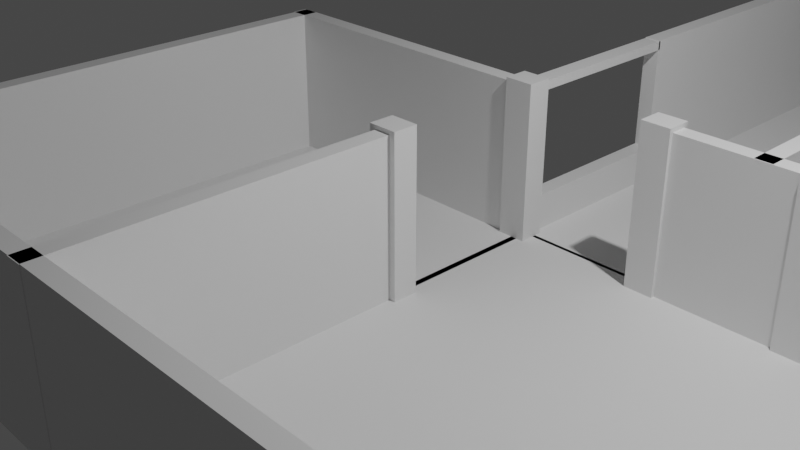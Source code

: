 # Source: USSR_apartment.blend  (saved by Blender 3.3.6; exported with 4.5.12 LTS)
import bpy
from mathutils import Matrix  # noqa: F401  (used for matrix-valued properties, if any)

bpy.ops.wm.read_factory_settings(use_empty=True)
scene = bpy.context.scene
scene.name = 'Scene'

# ---- collections
col_collection = bpy.data.collections.new('Collection'); scene.collection.children.link(col_collection)

# ---- materials (node trees are filled in below, after node groups)
mat_material = bpy.data.materials.new('Material')
mat_material.alpha_threshold = 0.0
mat_material.use_transparent_shadow = False
mat_material.roughness = 0.5
mat_material.line_color = (0.0, 0.0, 0.0, 1.0)
mat_material_001 = bpy.data.materials.new('Material.001')
mat_material_001.alpha_threshold = 0.0
mat_material_001.use_transparent_shadow = False
mat_material_001.roughness = 0.5
mat_material_001.line_color = (0.0, 0.0, 0.0, 1.0)
mat_material_002 = bpy.data.materials.new('Material.002')
mat_material_002.alpha_threshold = 0.0
mat_material_002.use_transparent_shadow = False
mat_material_002.roughness = 0.5
mat_material_002.line_color = (0.0, 0.0, 0.0, 1.0)
mat_material_003 = bpy.data.materials.new('Material.003')
mat_material_003.alpha_threshold = 0.0
mat_material_003.use_transparent_shadow = False
mat_material_003.roughness = 0.5
mat_material_003.line_color = (0.0, 0.0, 0.0, 1.0)
mat_material_004 = bpy.data.materials.new('Material.004')
mat_material_004.alpha_threshold = 0.0
mat_material_004.use_transparent_shadow = False
mat_material_004.roughness = 0.5
mat_material_004.line_color = (0.0, 0.0, 0.0, 1.0)
mat_material_005 = bpy.data.materials.new('Material.005')
mat_material_005.alpha_threshold = 0.0
mat_material_005.use_transparent_shadow = False
mat_material_005.roughness = 0.5
mat_material_005.line_color = (0.0, 0.0, 0.0, 1.0)
mat_material_006 = bpy.data.materials.new('Material.006')
mat_material_006.alpha_threshold = 0.0
mat_material_006.use_transparent_shadow = False
mat_material_006.roughness = 0.5
mat_material_006.line_color = (0.0, 0.0, 0.0, 1.0)
mat_material_007 = bpy.data.materials.new('Material.007')
mat_material_007.alpha_threshold = 0.0
mat_material_007.use_transparent_shadow = False
mat_material_007.roughness = 0.5
mat_material_007.line_color = (0.0, 0.0, 0.0, 1.0)
mat_material_008 = bpy.data.materials.new('Material.008')
mat_material_008.alpha_threshold = 0.0
mat_material_008.use_transparent_shadow = False
mat_material_008.roughness = 0.5
mat_material_008.line_color = (0.0, 0.0, 0.0, 1.0)
mat_material_009 = bpy.data.materials.new('Material.009')
mat_material_009.alpha_threshold = 0.0
mat_material_009.use_transparent_shadow = False
mat_material_009.roughness = 0.5
mat_material_009.line_color = (0.0, 0.0, 0.0, 1.0)
mat_material_010 = bpy.data.materials.new('Material.010')
mat_material_010.alpha_threshold = 0.0
mat_material_010.use_transparent_shadow = False
mat_material_010.roughness = 0.5
mat_material_010.line_color = (0.0, 0.0, 0.0, 1.0)
mat_material_011 = bpy.data.materials.new('Material.011')
mat_material_011.alpha_threshold = 0.0
mat_material_011.use_transparent_shadow = False
mat_material_011.roughness = 0.5
mat_material_011.line_color = (0.0, 0.0, 0.0, 1.0)
mat_material_012 = bpy.data.materials.new('Material.012')
mat_material_012.alpha_threshold = 0.0
mat_material_012.use_transparent_shadow = False
mat_material_012.roughness = 0.5
mat_material_012.line_color = (0.0, 0.0, 0.0, 1.0)
mat_material_013 = bpy.data.materials.new('Material.013')
mat_material_013.alpha_threshold = 0.0
mat_material_013.use_transparent_shadow = False
mat_material_013.roughness = 0.5
mat_material_013.line_color = (0.0, 0.0, 0.0, 1.0)
mat_material_014 = bpy.data.materials.new('Material.014')
mat_material_014.alpha_threshold = 0.0
mat_material_014.use_transparent_shadow = False
mat_material_014.roughness = 0.5
mat_material_014.line_color = (0.0, 0.0, 0.0, 1.0)
mat_material_015 = bpy.data.materials.new('Material.015')
mat_material_015.alpha_threshold = 0.0
mat_material_015.use_transparent_shadow = False
mat_material_015.roughness = 0.5
mat_material_015.line_color = (0.0, 0.0, 0.0, 1.0)
mat_material_016 = bpy.data.materials.new('Material.016')
mat_material_016.alpha_threshold = 0.0
mat_material_016.use_transparent_shadow = False
mat_material_016.roughness = 0.5
mat_material_016.line_color = (0.0, 0.0, 0.0, 1.0)
mat_material_017 = bpy.data.materials.new('Material.017')
mat_material_017.alpha_threshold = 0.0
mat_material_017.use_transparent_shadow = False
mat_material_017.roughness = 0.5
mat_material_017.line_color = (0.0, 0.0, 0.0, 1.0)
mat_material_018 = bpy.data.materials.new('Material.018')
mat_material_018.alpha_threshold = 0.0
mat_material_018.use_transparent_shadow = False
mat_material_018.roughness = 0.5
mat_material_018.line_color = (0.0, 0.0, 0.0, 1.0)
mat_material_020 = bpy.data.materials.new('Material.020')
mat_material_020.alpha_threshold = 0.0
mat_material_020.use_transparent_shadow = False
mat_material_020.roughness = 0.5
mat_material_020.line_color = (0.0, 0.0, 0.0, 1.0)
mat_material_021 = bpy.data.materials.new('Material.021')
mat_material_021.alpha_threshold = 0.0
mat_material_021.use_transparent_shadow = False
mat_material_021.roughness = 0.5
mat_material_021.line_color = (0.0, 0.0, 0.0, 1.0)
mat_material_022 = bpy.data.materials.new('Material.022')
mat_material_022.alpha_threshold = 0.0
mat_material_022.use_transparent_shadow = False
mat_material_022.roughness = 0.5
mat_material_022.line_color = (0.0, 0.0, 0.0, 1.0)
mat_material_023 = bpy.data.materials.new('Material.023')
mat_material_023.alpha_threshold = 0.0
mat_material_023.use_transparent_shadow = False
mat_material_023.roughness = 0.5
mat_material_023.line_color = (0.0, 0.0, 0.0, 1.0)
mat_material_024 = bpy.data.materials.new('Material.024')
mat_material_024.alpha_threshold = 0.0
mat_material_024.use_transparent_shadow = False
mat_material_024.roughness = 0.5
mat_material_024.line_color = (0.0, 0.0, 0.0, 1.0)
mat_material_025 = bpy.data.materials.new('Material.025')
mat_material_025.alpha_threshold = 0.0
mat_material_025.use_transparent_shadow = False
mat_material_025.roughness = 0.5
mat_material_025.line_color = (0.0, 0.0, 0.0, 1.0)
mat_material_026 = bpy.data.materials.new('Material.026')
mat_material_026.alpha_threshold = 0.0
mat_material_026.use_transparent_shadow = False
mat_material_026.roughness = 0.5
mat_material_026.line_color = (0.0, 0.0, 0.0, 1.0)

# ---- material node trees
mat_material.use_nodes = True; mat_material.node_tree.nodes.clear()
_N = mat_material.node_tree.nodes; _L = mat_material.node_tree.links
n0 = _N.new('ShaderNodeOutputMaterial'); n0.name = 'Material Output'; n0.location = (300, 300)
n1 = _N.new('ShaderNodeBsdfPrincipled'); n1.name = 'Principled BSDF'; n1.location = (10, 300)
n1.distribution = 'GGX'
n1.subsurface_method = 'RANDOM_WALK_SKIN'
n1.inputs[3].default_value = 1.45
n1.inputs[27].default_value = (0.0, 0.0, 0.0, 1.0)
n1.inputs[28].default_value = 1.0
_L.new(n1.outputs[0], n0.inputs[0])
n0.is_active_output = True
mat_material_001.use_nodes = True; mat_material_001.node_tree.nodes.clear()
_N = mat_material_001.node_tree.nodes; _L = mat_material_001.node_tree.links
n0 = _N.new('ShaderNodeOutputMaterial'); n0.name = 'Material Output'; n0.location = (300, 300)
n1 = _N.new('ShaderNodeBsdfPrincipled'); n1.name = 'Principled BSDF'; n1.location = (10, 300)
n1.distribution = 'GGX'
n1.subsurface_method = 'RANDOM_WALK_SKIN'
n1.inputs[3].default_value = 1.45
n1.inputs[27].default_value = (0.0, 0.0, 0.0, 1.0)
n1.inputs[28].default_value = 1.0
_L.new(n1.outputs[0], n0.inputs[0])
n0.is_active_output = True
mat_material_002.use_nodes = True; mat_material_002.node_tree.nodes.clear()
_N = mat_material_002.node_tree.nodes; _L = mat_material_002.node_tree.links
n0 = _N.new('ShaderNodeOutputMaterial'); n0.name = 'Material Output'; n0.location = (300, 300)
n1 = _N.new('ShaderNodeBsdfPrincipled'); n1.name = 'Principled BSDF'; n1.location = (10, 300)
n1.distribution = 'GGX'
n1.subsurface_method = 'RANDOM_WALK_SKIN'
n1.inputs[3].default_value = 1.45
n1.inputs[27].default_value = (0.0, 0.0, 0.0, 1.0)
n1.inputs[28].default_value = 1.0
_L.new(n1.outputs[0], n0.inputs[0])
n0.is_active_output = True
mat_material_003.use_nodes = True; mat_material_003.node_tree.nodes.clear()
_N = mat_material_003.node_tree.nodes; _L = mat_material_003.node_tree.links
n0 = _N.new('ShaderNodeOutputMaterial'); n0.name = 'Material Output'; n0.location = (300, 300)
n1 = _N.new('ShaderNodeBsdfPrincipled'); n1.name = 'Principled BSDF'; n1.location = (10, 300)
n1.distribution = 'GGX'
n1.subsurface_method = 'RANDOM_WALK_SKIN'
n1.inputs[3].default_value = 1.45
n1.inputs[27].default_value = (0.0, 0.0, 0.0, 1.0)
n1.inputs[28].default_value = 1.0
_L.new(n1.outputs[0], n0.inputs[0])
n0.is_active_output = True
mat_material_004.use_nodes = True; mat_material_004.node_tree.nodes.clear()
_N = mat_material_004.node_tree.nodes; _L = mat_material_004.node_tree.links
n0 = _N.new('ShaderNodeOutputMaterial'); n0.name = 'Material Output'; n0.location = (300, 300)
n1 = _N.new('ShaderNodeBsdfPrincipled'); n1.name = 'Principled BSDF'; n1.location = (10, 300)
n1.distribution = 'GGX'
n1.subsurface_method = 'RANDOM_WALK_SKIN'
n1.inputs[3].default_value = 1.45
n1.inputs[27].default_value = (0.0, 0.0, 0.0, 1.0)
n1.inputs[28].default_value = 1.0
_L.new(n1.outputs[0], n0.inputs[0])
n0.is_active_output = True
mat_material_005.use_nodes = True; mat_material_005.node_tree.nodes.clear()
_N = mat_material_005.node_tree.nodes; _L = mat_material_005.node_tree.links
n0 = _N.new('ShaderNodeOutputMaterial'); n0.name = 'Material Output'; n0.location = (300, 300)
n1 = _N.new('ShaderNodeBsdfPrincipled'); n1.name = 'Principled BSDF'; n1.location = (10, 300)
n1.distribution = 'GGX'
n1.subsurface_method = 'RANDOM_WALK_SKIN'
n1.inputs[3].default_value = 1.45
n1.inputs[27].default_value = (0.0, 0.0, 0.0, 1.0)
n1.inputs[28].default_value = 1.0
_L.new(n1.outputs[0], n0.inputs[0])
n0.is_active_output = True
mat_material_006.use_nodes = True; mat_material_006.node_tree.nodes.clear()
_N = mat_material_006.node_tree.nodes; _L = mat_material_006.node_tree.links
n0 = _N.new('ShaderNodeOutputMaterial'); n0.name = 'Material Output'; n0.location = (300, 300)
n1 = _N.new('ShaderNodeBsdfPrincipled'); n1.name = 'Principled BSDF'; n1.location = (10, 300)
n1.distribution = 'GGX'
n1.subsurface_method = 'RANDOM_WALK_SKIN'
n1.inputs[3].default_value = 1.45
n1.inputs[27].default_value = (0.0, 0.0, 0.0, 1.0)
n1.inputs[28].default_value = 1.0
_L.new(n1.outputs[0], n0.inputs[0])
n0.is_active_output = True
mat_material_007.use_nodes = True; mat_material_007.node_tree.nodes.clear()
_N = mat_material_007.node_tree.nodes; _L = mat_material_007.node_tree.links
n0 = _N.new('ShaderNodeOutputMaterial'); n0.name = 'Material Output'; n0.location = (300, 300)
n1 = _N.new('ShaderNodeBsdfPrincipled'); n1.name = 'Principled BSDF'; n1.location = (10, 300)
n1.distribution = 'GGX'
n1.subsurface_method = 'RANDOM_WALK_SKIN'
n1.inputs[3].default_value = 1.45
n1.inputs[27].default_value = (0.0, 0.0, 0.0, 1.0)
n1.inputs[28].default_value = 1.0
_L.new(n1.outputs[0], n0.inputs[0])
n0.is_active_output = True
mat_material_008.use_nodes = True; mat_material_008.node_tree.nodes.clear()
_N = mat_material_008.node_tree.nodes; _L = mat_material_008.node_tree.links
n0 = _N.new('ShaderNodeOutputMaterial'); n0.name = 'Material Output'; n0.location = (300, 300)
n1 = _N.new('ShaderNodeBsdfPrincipled'); n1.name = 'Principled BSDF'; n1.location = (10, 300)
n1.distribution = 'GGX'
n1.subsurface_method = 'RANDOM_WALK_SKIN'
n1.inputs[3].default_value = 1.45
n1.inputs[27].default_value = (0.0, 0.0, 0.0, 1.0)
n1.inputs[28].default_value = 1.0
_L.new(n1.outputs[0], n0.inputs[0])
n0.is_active_output = True
mat_material_009.use_nodes = True; mat_material_009.node_tree.nodes.clear()
_N = mat_material_009.node_tree.nodes; _L = mat_material_009.node_tree.links
n0 = _N.new('ShaderNodeOutputMaterial'); n0.name = 'Material Output'; n0.location = (300, 300)
n1 = _N.new('ShaderNodeBsdfPrincipled'); n1.name = 'Principled BSDF'; n1.location = (10, 300)
n1.distribution = 'GGX'
n1.subsurface_method = 'RANDOM_WALK_SKIN'
n1.inputs[3].default_value = 1.45
n1.inputs[27].default_value = (0.0, 0.0, 0.0, 1.0)
n1.inputs[28].default_value = 1.0
_L.new(n1.outputs[0], n0.inputs[0])
n0.is_active_output = True
mat_material_010.use_nodes = True; mat_material_010.node_tree.nodes.clear()
_N = mat_material_010.node_tree.nodes; _L = mat_material_010.node_tree.links
n0 = _N.new('ShaderNodeOutputMaterial'); n0.name = 'Material Output'; n0.location = (300, 300)
n1 = _N.new('ShaderNodeBsdfPrincipled'); n1.name = 'Principled BSDF'; n1.location = (10, 300)
n1.distribution = 'GGX'
n1.subsurface_method = 'RANDOM_WALK_SKIN'
n1.inputs[3].default_value = 1.45
n1.inputs[27].default_value = (0.0, 0.0, 0.0, 1.0)
n1.inputs[28].default_value = 1.0
_L.new(n1.outputs[0], n0.inputs[0])
n0.is_active_output = True
mat_material_011.use_nodes = True; mat_material_011.node_tree.nodes.clear()
_N = mat_material_011.node_tree.nodes; _L = mat_material_011.node_tree.links
n0 = _N.new('ShaderNodeOutputMaterial'); n0.name = 'Material Output'; n0.location = (300, 300)
n1 = _N.new('ShaderNodeBsdfPrincipled'); n1.name = 'Principled BSDF'; n1.location = (10, 300)
n1.distribution = 'GGX'
n1.subsurface_method = 'RANDOM_WALK_SKIN'
n1.inputs[3].default_value = 1.45
n1.inputs[27].default_value = (0.0, 0.0, 0.0, 1.0)
n1.inputs[28].default_value = 1.0
_L.new(n1.outputs[0], n0.inputs[0])
n0.is_active_output = True
mat_material_012.use_nodes = True; mat_material_012.node_tree.nodes.clear()
_N = mat_material_012.node_tree.nodes; _L = mat_material_012.node_tree.links
n0 = _N.new('ShaderNodeOutputMaterial'); n0.name = 'Material Output'; n0.location = (300, 300)
n1 = _N.new('ShaderNodeBsdfPrincipled'); n1.name = 'Principled BSDF'; n1.location = (10, 300)
n1.distribution = 'GGX'
n1.subsurface_method = 'RANDOM_WALK_SKIN'
n1.inputs[3].default_value = 1.45
n1.inputs[27].default_value = (0.0, 0.0, 0.0, 1.0)
n1.inputs[28].default_value = 1.0
_L.new(n1.outputs[0], n0.inputs[0])
n0.is_active_output = True
mat_material_013.use_nodes = True; mat_material_013.node_tree.nodes.clear()
_N = mat_material_013.node_tree.nodes; _L = mat_material_013.node_tree.links
n0 = _N.new('ShaderNodeOutputMaterial'); n0.name = 'Material Output'; n0.location = (300, 300)
n1 = _N.new('ShaderNodeBsdfPrincipled'); n1.name = 'Principled BSDF'; n1.location = (10, 300)
n1.distribution = 'GGX'
n1.subsurface_method = 'RANDOM_WALK_SKIN'
n1.inputs[3].default_value = 1.45
n1.inputs[27].default_value = (0.0, 0.0, 0.0, 1.0)
n1.inputs[28].default_value = 1.0
_L.new(n1.outputs[0], n0.inputs[0])
n0.is_active_output = True
mat_material_014.use_nodes = True; mat_material_014.node_tree.nodes.clear()
_N = mat_material_014.node_tree.nodes; _L = mat_material_014.node_tree.links
n0 = _N.new('ShaderNodeOutputMaterial'); n0.name = 'Material Output'; n0.location = (300, 300)
n1 = _N.new('ShaderNodeBsdfPrincipled'); n1.name = 'Principled BSDF'; n1.location = (10, 300)
n1.distribution = 'GGX'
n1.subsurface_method = 'RANDOM_WALK_SKIN'
n1.inputs[3].default_value = 1.45
n1.inputs[27].default_value = (0.0, 0.0, 0.0, 1.0)
n1.inputs[28].default_value = 1.0
_L.new(n1.outputs[0], n0.inputs[0])
n0.is_active_output = True
mat_material_015.use_nodes = True; mat_material_015.node_tree.nodes.clear()
_N = mat_material_015.node_tree.nodes; _L = mat_material_015.node_tree.links
n0 = _N.new('ShaderNodeOutputMaterial'); n0.name = 'Material Output'; n0.location = (300, 300)
n1 = _N.new('ShaderNodeBsdfPrincipled'); n1.name = 'Principled BSDF'; n1.location = (10, 300)
n1.distribution = 'GGX'
n1.subsurface_method = 'RANDOM_WALK_SKIN'
n1.inputs[3].default_value = 1.45
n1.inputs[27].default_value = (0.0, 0.0, 0.0, 1.0)
n1.inputs[28].default_value = 1.0
_L.new(n1.outputs[0], n0.inputs[0])
n0.is_active_output = True
mat_material_016.use_nodes = True; mat_material_016.node_tree.nodes.clear()
_N = mat_material_016.node_tree.nodes; _L = mat_material_016.node_tree.links
n0 = _N.new('ShaderNodeOutputMaterial'); n0.name = 'Material Output'; n0.location = (300, 300)
n1 = _N.new('ShaderNodeBsdfPrincipled'); n1.name = 'Principled BSDF'; n1.location = (10, 300)
n1.distribution = 'GGX'
n1.subsurface_method = 'RANDOM_WALK_SKIN'
n1.inputs[3].default_value = 1.45
n1.inputs[27].default_value = (0.0, 0.0, 0.0, 1.0)
n1.inputs[28].default_value = 1.0
_L.new(n1.outputs[0], n0.inputs[0])
n0.is_active_output = True
mat_material_017.use_nodes = True; mat_material_017.node_tree.nodes.clear()
_N = mat_material_017.node_tree.nodes; _L = mat_material_017.node_tree.links
n0 = _N.new('ShaderNodeOutputMaterial'); n0.name = 'Material Output'; n0.location = (300, 300)
n1 = _N.new('ShaderNodeBsdfPrincipled'); n1.name = 'Principled BSDF'; n1.location = (10, 300)
n1.distribution = 'GGX'
n1.subsurface_method = 'RANDOM_WALK_SKIN'
n1.inputs[3].default_value = 1.45
n1.inputs[27].default_value = (0.0, 0.0, 0.0, 1.0)
n1.inputs[28].default_value = 1.0
_L.new(n1.outputs[0], n0.inputs[0])
n0.is_active_output = True
mat_material_018.use_nodes = True; mat_material_018.node_tree.nodes.clear()
_N = mat_material_018.node_tree.nodes; _L = mat_material_018.node_tree.links
n0 = _N.new('ShaderNodeOutputMaterial'); n0.name = 'Material Output'; n0.location = (300, 300)
n1 = _N.new('ShaderNodeBsdfPrincipled'); n1.name = 'Principled BSDF'; n1.location = (10, 300)
n1.distribution = 'GGX'
n1.subsurface_method = 'RANDOM_WALK_SKIN'
n1.inputs[3].default_value = 1.45
n1.inputs[27].default_value = (0.0, 0.0, 0.0, 1.0)
n1.inputs[28].default_value = 1.0
_L.new(n1.outputs[0], n0.inputs[0])
n0.is_active_output = True
mat_material_020.use_nodes = True; mat_material_020.node_tree.nodes.clear()
_N = mat_material_020.node_tree.nodes; _L = mat_material_020.node_tree.links
n0 = _N.new('ShaderNodeOutputMaterial'); n0.name = 'Material Output'; n0.location = (300, 300)
n1 = _N.new('ShaderNodeBsdfPrincipled'); n1.name = 'Principled BSDF'; n1.location = (10, 300)
n1.distribution = 'GGX'
n1.subsurface_method = 'RANDOM_WALK_SKIN'
n1.inputs[3].default_value = 1.45
n1.inputs[27].default_value = (0.0, 0.0, 0.0, 1.0)
n1.inputs[28].default_value = 1.0
_L.new(n1.outputs[0], n0.inputs[0])
n0.is_active_output = True
mat_material_021.use_nodes = True; mat_material_021.node_tree.nodes.clear()
_N = mat_material_021.node_tree.nodes; _L = mat_material_021.node_tree.links
n0 = _N.new('ShaderNodeOutputMaterial'); n0.name = 'Material Output'; n0.location = (300, 300)
n1 = _N.new('ShaderNodeBsdfPrincipled'); n1.name = 'Principled BSDF'; n1.location = (10, 300)
n1.distribution = 'GGX'
n1.subsurface_method = 'RANDOM_WALK_SKIN'
n1.inputs[3].default_value = 1.45
n1.inputs[27].default_value = (0.0, 0.0, 0.0, 1.0)
n1.inputs[28].default_value = 1.0
_L.new(n1.outputs[0], n0.inputs[0])
n0.is_active_output = True
mat_material_022.use_nodes = True; mat_material_022.node_tree.nodes.clear()
_N = mat_material_022.node_tree.nodes; _L = mat_material_022.node_tree.links
n0 = _N.new('ShaderNodeOutputMaterial'); n0.name = 'Material Output'; n0.location = (300, 300)
n1 = _N.new('ShaderNodeBsdfPrincipled'); n1.name = 'Principled BSDF'; n1.location = (10, 300)
n1.distribution = 'GGX'
n1.subsurface_method = 'RANDOM_WALK_SKIN'
n1.inputs[3].default_value = 1.45
n1.inputs[27].default_value = (0.0, 0.0, 0.0, 1.0)
n1.inputs[28].default_value = 1.0
_L.new(n1.outputs[0], n0.inputs[0])
n0.is_active_output = True
mat_material_023.use_nodes = True; mat_material_023.node_tree.nodes.clear()
_N = mat_material_023.node_tree.nodes; _L = mat_material_023.node_tree.links
n0 = _N.new('ShaderNodeOutputMaterial'); n0.name = 'Material Output'; n0.location = (300, 300)
n1 = _N.new('ShaderNodeBsdfPrincipled'); n1.name = 'Principled BSDF'; n1.location = (10, 300)
n1.distribution = 'GGX'
n1.subsurface_method = 'RANDOM_WALK_SKIN'
n1.inputs[3].default_value = 1.45
n1.inputs[27].default_value = (0.0, 0.0, 0.0, 1.0)
n1.inputs[28].default_value = 1.0
_L.new(n1.outputs[0], n0.inputs[0])
n0.is_active_output = True
mat_material_024.use_nodes = True; mat_material_024.node_tree.nodes.clear()
_N = mat_material_024.node_tree.nodes; _L = mat_material_024.node_tree.links
n0 = _N.new('ShaderNodeOutputMaterial'); n0.name = 'Material Output'; n0.location = (300, 300)
n1 = _N.new('ShaderNodeBsdfPrincipled'); n1.name = 'Principled BSDF'; n1.location = (10, 300)
n1.distribution = 'GGX'
n1.subsurface_method = 'RANDOM_WALK_SKIN'
n1.inputs[3].default_value = 1.45
n1.inputs[27].default_value = (0.0, 0.0, 0.0, 1.0)
n1.inputs[28].default_value = 1.0
_L.new(n1.outputs[0], n0.inputs[0])
n0.is_active_output = True
mat_material_025.use_nodes = True; mat_material_025.node_tree.nodes.clear()
_N = mat_material_025.node_tree.nodes; _L = mat_material_025.node_tree.links
n0 = _N.new('ShaderNodeOutputMaterial'); n0.name = 'Material Output'; n0.location = (300, 300)
n1 = _N.new('ShaderNodeBsdfPrincipled'); n1.name = 'Principled BSDF'; n1.location = (10, 300)
n1.distribution = 'GGX'
n1.subsurface_method = 'RANDOM_WALK_SKIN'
n1.inputs[3].default_value = 1.45
n1.inputs[27].default_value = (0.0, 0.0, 0.0, 1.0)
n1.inputs[28].default_value = 1.0
_L.new(n1.outputs[0], n0.inputs[0])
n0.is_active_output = True
mat_material_026.use_nodes = True; mat_material_026.node_tree.nodes.clear()
_N = mat_material_026.node_tree.nodes; _L = mat_material_026.node_tree.links
n0 = _N.new('ShaderNodeOutputMaterial'); n0.name = 'Material Output'; n0.location = (300, 300)
n1 = _N.new('ShaderNodeBsdfPrincipled'); n1.name = 'Principled BSDF'; n1.location = (10, 300)
n1.distribution = 'GGX'
n1.subsurface_method = 'RANDOM_WALK_SKIN'
n1.inputs[3].default_value = 1.45
n1.inputs[27].default_value = (0.0, 0.0, 0.0, 1.0)
n1.inputs[28].default_value = 1.0
_L.new(n1.outputs[0], n0.inputs[0])
n0.is_active_output = True

# ---- world
world_world = bpy.data.worlds.new('World'); scene.world = world_world
world_world.use_nodes = True; world_world.node_tree.nodes.clear()
_N = world_world.node_tree.nodes; _L = world_world.node_tree.links
n0 = _N.new('ShaderNodeOutputWorld'); n0.name = 'World Output'; n0.location = (300, 300)
n1 = _N.new('ShaderNodeBackground'); n1.name = 'Background'; n1.location = (10, 300)
n1.inputs[0].default_value = (0.05088, 0.05088, 0.05088, 1.0)
_L.new(n1.outputs[0], n0.inputs[0])
n0.is_active_output = True
world_world.color = (0.05088, 0.05088, 0.05088)
world_world.use_sun_shadow = False
world_world.sun_shadow_jitter_overblur = 0.0

# ---- cameras
cam_camera = bpy.data.cameras.new('Camera')
cam_camera.clip_end = 100.0
cam_camera.ortho_scale = 7.314

# ---- lights
light_light = bpy.data.lights.new('Light', 'POINT')
light_light.transmission_factor = 0.0
light_light.energy = 1000.0
light_light.shadow_soft_size = 0.1
light_light.shadow_maximum_resolution = 0.006
light_light.use_absolute_resolution = True

# ---- meshes
me_cube = bpy.data.meshes.new('Cube')
me_cube.from_pydata([(1.0, 1.0, 1.0), (1.0, 1.0, -1.0), (1.0, -1.0, 1.0), (1.0, -1.0, -1.0), (-1.0, 1.0, 1.0), (-1.0, 1.0, -1.0), (-1.0, -1.0, 1.0), (-1.0, -1.0, -1.0)], [], [(0, 4, 6, 2), (3, 2, 6, 7), (7, 6, 4, 5), (5, 1, 3, 7), (1, 0, 2, 3), (5, 4, 0, 1)])
_uv = me_cube.uv_layers.new(name='UVMap')
_uv.uv.foreach_set('vector', [0.625, 0.5, 0.875, 0.5, 0.875, 0.75, 0.625, 0.75, 0.375, 0.75, 0.625, 0.75, 0.625, 1.0, 0.375, 1.0, 0.375, 0.0, 0.625, 0.0, 0.625, 0.25, 0.375, 0.25, 0.125, 0.5, 0.375, 0.5, 0.375, 0.75, 0.125, 0.75, 0.375, 0.5, 0.625, 0.5, 0.625, 0.75, 0.375, 0.75, 0.375, 0.25, 0.625, 0.25, 0.625, 0.5, 0.375, 0.5])
me_cube.materials.append(mat_material)
me_cube.use_mirror_vertex_groups = False
me_cube.update()
me_cube_001 = bpy.data.meshes.new('Cube.001')
me_cube_001.from_pydata([(1.0, 1.0, 1.0), (1.0, 1.0, -1.0), (1.0, -1.0, 1.0), (1.0, -1.0, -1.0), (-1.0, 1.0, 1.0), (-1.0, 1.0, -1.0), (-1.0, -1.0, 1.0), (-1.0, -1.0, -1.0)], [], [(0, 4, 6, 2), (3, 2, 6, 7), (7, 6, 4, 5), (5, 1, 3, 7), (1, 0, 2, 3), (5, 4, 0, 1)])
_uv = me_cube_001.uv_layers.new(name='UVMap')
_uv.uv.foreach_set('vector', [0.625, 0.5, 0.875, 0.5, 0.875, 0.75, 0.625, 0.75, 0.375, 0.75, 0.625, 0.75, 0.625, 1.0, 0.375, 1.0, 0.375, 0.0, 0.625, 0.0, 0.625, 0.25, 0.375, 0.25, 0.125, 0.5, 0.375, 0.5, 0.375, 0.75, 0.125, 0.75, 0.375, 0.5, 0.625, 0.5, 0.625, 0.75, 0.375, 0.75, 0.375, 0.25, 0.625, 0.25, 0.625, 0.5, 0.375, 0.5])
me_cube_001.materials.append(mat_material_001)
me_cube_001.use_mirror_vertex_groups = False
me_cube_001.update()
me_cube_002 = bpy.data.meshes.new('Cube.002')
me_cube_002.from_pydata([(1.0, 1.997, 1.0), (1.0, 1.997, -1.0), (1.0, -1.0, 1.0), (1.0, -1.0, -1.0), (-1.0, 1.997, 1.0), (-1.0, 1.997, -1.0), (-1.0, -1.0, 1.0), (-1.0, -1.0, -1.0)], [], [(0, 4, 6, 2), (3, 2, 6, 7), (7, 6, 4, 5), (5, 1, 3, 7), (1, 0, 2, 3), (5, 4, 0, 1)])
_uv = me_cube_002.uv_layers.new(name='UVMap')
_uv.uv.foreach_set('vector', [0.625, 0.5, 0.875, 0.5, 0.875, 0.75, 0.625, 0.75, 0.375, 0.75, 0.625, 0.75, 0.625, 1.0, 0.375, 1.0, 0.375, 0.0, 0.625, 0.0, 0.625, 0.25, 0.375, 0.25, 0.125, 0.5, 0.375, 0.5, 0.375, 0.75, 0.125, 0.75, 0.375, 0.5, 0.625, 0.5, 0.625, 0.75, 0.375, 0.75, 0.375, 0.25, 0.625, 0.25, 0.625, 0.5, 0.375, 0.5])
me_cube_002.materials.append(mat_material_002)
me_cube_002.use_mirror_vertex_groups = False
me_cube_002.update()
me_cube_003 = bpy.data.meshes.new('Cube.003')
me_cube_003.from_pydata([(1.0, 1.0, 1.0), (1.0, 1.0, -1.0), (1.0, -1.0, 1.0), (1.0, -1.0, -1.0), (-1.0, 1.0, 1.0), (-1.0, 1.0, -1.0), (-1.0, -1.0, 1.0), (-1.0, -1.0, -1.0)], [], [(0, 4, 6, 2), (3, 2, 6, 7), (7, 6, 4, 5), (5, 1, 3, 7), (1, 0, 2, 3), (5, 4, 0, 1)])
_uv = me_cube_003.uv_layers.new(name='UVMap')
_uv.uv.foreach_set('vector', [0.625, 0.5, 0.875, 0.5, 0.875, 0.75, 0.625, 0.75, 0.375, 0.75, 0.625, 0.75, 0.625, 1.0, 0.375, 1.0, 0.375, 0.0, 0.625, 0.0, 0.625, 0.25, 0.375, 0.25, 0.125, 0.5, 0.375, 0.5, 0.375, 0.75, 0.125, 0.75, 0.375, 0.5, 0.625, 0.5, 0.625, 0.75, 0.375, 0.75, 0.375, 0.25, 0.625, 0.25, 0.625, 0.5, 0.375, 0.5])
me_cube_003.materials.append(mat_material_003)
me_cube_003.use_mirror_vertex_groups = False
me_cube_003.update()
me_cube_004 = bpy.data.meshes.new('Cube.004')
me_cube_004.from_pydata([(1.0, 1.0, 1.0), (1.0, 1.0, -0.9511), (1.0, -1.0, 1.0), (1.0, -1.0, -0.9511), (-1.0, 1.0, 1.0), (-1.0, 1.0, -0.9511), (-1.0, -1.0, 1.0), (-1.0, -1.0, -0.9511)], [], [(0, 4, 6, 2), (3, 2, 6, 7), (7, 6, 4, 5), (5, 1, 3, 7), (1, 0, 2, 3), (5, 4, 0, 1)])
_uv = me_cube_004.uv_layers.new(name='UVMap')
_uv.uv.foreach_set('vector', [0.625, 0.5, 0.875, 0.5, 0.875, 0.75, 0.625, 0.75, 0.375, 0.75, 0.625, 0.75, 0.625, 1.0, 0.375, 1.0, 0.375, 0.0, 0.625, 0.0, 0.625, 0.25, 0.375, 0.25, 0.125, 0.5, 0.375, 0.5, 0.375, 0.75, 0.125, 0.75, 0.375, 0.5, 0.625, 0.5, 0.625, 0.75, 0.375, 0.75, 0.375, 0.25, 0.625, 0.25, 0.625, 0.5, 0.375, 0.5])
me_cube_004.materials.append(mat_material_004)
me_cube_004.use_mirror_vertex_groups = False
me_cube_004.update()
me_cube_005 = bpy.data.meshes.new('Cube.005')
me_cube_005.from_pydata([(1.0, 1.0, 1.0), (1.0, 1.0, -0.9511), (1.0, -1.0, 1.0), (1.0, -1.0, -0.9511), (-1.0, 1.0, 1.0), (-1.0, 1.0, -0.9511), (-1.0, -1.0, 1.0), (-1.0, -1.0, -0.9511)], [], [(0, 4, 6, 2), (3, 2, 6, 7), (7, 6, 4, 5), (5, 1, 3, 7), (1, 0, 2, 3), (5, 4, 0, 1)])
_uv = me_cube_005.uv_layers.new(name='UVMap')
_uv.uv.foreach_set('vector', [0.625, 0.5, 0.875, 0.5, 0.875, 0.75, 0.625, 0.75, 0.375, 0.75, 0.625, 0.75, 0.625, 1.0, 0.375, 1.0, 0.375, 0.0, 0.625, 0.0, 0.625, 0.25, 0.375, 0.25, 0.125, 0.5, 0.375, 0.5, 0.375, 0.75, 0.125, 0.75, 0.375, 0.5, 0.625, 0.5, 0.625, 0.75, 0.375, 0.75, 0.375, 0.25, 0.625, 0.25, 0.625, 0.5, 0.375, 0.5])
me_cube_005.materials.append(mat_material_005)
me_cube_005.use_mirror_vertex_groups = False
me_cube_005.update()
me_cube_006 = bpy.data.meshes.new('Cube.006')
me_cube_006.from_pydata([(-1.0, -1.0, -1.0), (-1.0, -1.0, 1.0), (-1.0, 1.0, -1.0), (-1.0, 1.0, 1.0), (1.144, -1.0, -1.0), (1.144, -1.0, 1.0), (1.144, 1.0, -1.0), (1.144, 1.0, 1.0)], [], [(0, 1, 3, 2), (2, 3, 7, 6), (6, 7, 5, 4), (4, 5, 1, 0), (2, 6, 4, 0), (7, 3, 1, 5)])
_uv = me_cube_006.uv_layers.new(name='UVMap')
_uv.uv.foreach_set('vector', [0.375, 0.0, 0.625, 0.0, 0.625, 0.25, 0.375, 0.25, 0.375, 0.25, 0.625, 0.25, 0.625, 0.5, 0.375, 0.5, 0.375, 0.5, 0.625, 0.5, 0.625, 0.75, 0.375, 0.75, 0.375, 0.75, 0.625, 0.75, 0.625, 1.0, 0.375, 1.0, 0.125, 0.5, 0.375, 0.5, 0.375, 0.75, 0.125, 0.75, 0.625, 0.5, 0.875, 0.5, 0.875, 0.75, 0.625, 0.75])
me_cube_006.update()
me_cube_007 = bpy.data.meshes.new('Cube.007')
me_cube_007.from_pydata([(1.0, 1.0, 1.0), (1.0, 1.0, -1.0), (1.0, -2.461, 1.0), (1.0, -2.461, -1.0), (-1.0, 1.0, 1.0), (-1.0, 1.0, -1.0), (-1.0, -2.461, 1.0), (-1.0, -2.461, -1.0)], [], [(0, 4, 6, 2), (3, 2, 6, 7), (7, 6, 4, 5), (5, 1, 3, 7), (1, 0, 2, 3), (5, 4, 0, 1)])
_uv = me_cube_007.uv_layers.new(name='UVMap')
_uv.uv.foreach_set('vector', [0.625, 0.5, 0.875, 0.5, 0.875, 0.75, 0.625, 0.75, 0.375, 0.75, 0.625, 0.75, 0.625, 1.0, 0.375, 1.0, 0.375, 0.0, 0.625, 0.0, 0.625, 0.25, 0.375, 0.25, 0.125, 0.5, 0.375, 0.5, 0.375, 0.75, 0.125, 0.75, 0.375, 0.5, 0.625, 0.5, 0.625, 0.75, 0.375, 0.75, 0.375, 0.25, 0.625, 0.25, 0.625, 0.5, 0.375, 0.5])
me_cube_007.materials.append(mat_material_006)
me_cube_007.use_mirror_vertex_groups = False
me_cube_007.update()
me_cube_008 = bpy.data.meshes.new('Cube.008')
me_cube_008.from_pydata([(1.0, 2.021, 1.0), (1.0, 2.021, -1.0), (1.0, -1.0, 1.0), (1.0, -1.0, -1.0), (-1.0, 2.021, 1.0), (-1.0, 2.021, -1.0), (-1.0, -1.0, 1.0), (-1.0, -1.0, -1.0)], [], [(0, 4, 6, 2), (3, 2, 6, 7), (7, 6, 4, 5), (5, 1, 3, 7), (1, 0, 2, 3), (5, 4, 0, 1)])
_uv = me_cube_008.uv_layers.new(name='UVMap')
_uv.uv.foreach_set('vector', [0.625, 0.5, 0.875, 0.5, 0.875, 0.75, 0.625, 0.75, 0.375, 0.75, 0.625, 0.75, 0.625, 1.0, 0.375, 1.0, 0.375, 0.0, 0.625, 0.0, 0.625, 0.25, 0.375, 0.25, 0.125, 0.5, 0.375, 0.5, 0.375, 0.75, 0.125, 0.75, 0.375, 0.5, 0.625, 0.5, 0.625, 0.75, 0.375, 0.75, 0.375, 0.25, 0.625, 0.25, 0.625, 0.5, 0.375, 0.5])
me_cube_008.materials.append(mat_material_007)
me_cube_008.use_mirror_vertex_groups = False
me_cube_008.update()
me_cube_009 = bpy.data.meshes.new('Cube.009')
me_cube_009.from_pydata([(1.0, 0.007141, 1.0), (1.0, 0.007141, -1.0), (1.0, -1.0, 1.0), (1.0, -1.0, -1.0), (-1.0, 0.007141, 1.0), (-1.0, 0.007141, -1.0), (-1.0, -1.0, 1.0), (-1.0, -1.0, -1.0)], [], [(0, 4, 6, 2), (3, 2, 6, 7), (7, 6, 4, 5), (5, 1, 3, 7), (1, 0, 2, 3), (5, 4, 0, 1)])
_uv = me_cube_009.uv_layers.new(name='UVMap')
_uv.uv.foreach_set('vector', [0.625, 0.5, 0.875, 0.5, 0.875, 0.75, 0.625, 0.75, 0.375, 0.75, 0.625, 0.75, 0.625, 1.0, 0.375, 1.0, 0.375, 0.0, 0.625, 0.0, 0.625, 0.25, 0.375, 0.25, 0.125, 0.5, 0.375, 0.5, 0.375, 0.75, 0.125, 0.75, 0.375, 0.5, 0.625, 0.5, 0.625, 0.75, 0.375, 0.75, 0.375, 0.25, 0.625, 0.25, 0.625, 0.5, 0.375, 0.5])
me_cube_009.materials.append(mat_material_008)
me_cube_009.use_mirror_vertex_groups = False
me_cube_009.update()
me_cube_010 = bpy.data.meshes.new('Cube.010')
me_cube_010.from_pydata([(1.0, 1.0, 1.0), (1.0, 1.0, -1.0), (1.0, -1.0, 1.0), (1.0, -1.0, -1.0), (-1.0, 1.0, 1.0), (-1.0, 1.0, -1.0), (-1.0, -1.0, 1.0), (-1.0, -1.0, -1.0)], [], [(0, 4, 6, 2), (3, 2, 6, 7), (7, 6, 4, 5), (5, 1, 3, 7), (1, 0, 2, 3), (5, 4, 0, 1)])
_uv = me_cube_010.uv_layers.new(name='UVMap')
_uv.uv.foreach_set('vector', [0.625, 0.5, 0.875, 0.5, 0.875, 0.75, 0.625, 0.75, 0.375, 0.75, 0.625, 0.75, 0.625, 1.0, 0.375, 1.0, 0.375, 0.0, 0.625, 0.0, 0.625, 0.25, 0.375, 0.25, 0.125, 0.5, 0.375, 0.5, 0.375, 0.75, 0.125, 0.75, 0.375, 0.5, 0.625, 0.5, 0.625, 0.75, 0.375, 0.75, 0.375, 0.25, 0.625, 0.25, 0.625, 0.5, 0.375, 0.5])
me_cube_010.materials.append(mat_material_009)
me_cube_010.use_mirror_vertex_groups = False
me_cube_010.update()
me_cube_011 = bpy.data.meshes.new('Cube.011')
me_cube_011.from_pydata([(1.0, 1.0, 1.0), (1.0, 1.0, -0.9511), (1.0, -1.0, 1.0), (1.0, -1.0, -0.9511), (-1.0, 1.0, 1.0), (-1.0, 1.0, -0.9511), (-1.0, -1.0, 1.0), (-1.0, -1.0, -0.9511)], [], [(0, 4, 6, 2), (3, 2, 6, 7), (7, 6, 4, 5), (5, 1, 3, 7), (1, 0, 2, 3), (5, 4, 0, 1)])
_uv = me_cube_011.uv_layers.new(name='UVMap')
_uv.uv.foreach_set('vector', [0.625, 0.5, 0.875, 0.5, 0.875, 0.75, 0.625, 0.75, 0.375, 0.75, 0.625, 0.75, 0.625, 1.0, 0.375, 1.0, 0.375, 0.0, 0.625, 0.0, 0.625, 0.25, 0.375, 0.25, 0.125, 0.5, 0.375, 0.5, 0.375, 0.75, 0.125, 0.75, 0.375, 0.5, 0.625, 0.5, 0.625, 0.75, 0.375, 0.75, 0.375, 0.25, 0.625, 0.25, 0.625, 0.5, 0.375, 0.5])
me_cube_011.materials.append(mat_material_010)
me_cube_011.use_mirror_vertex_groups = False
me_cube_011.update()
me_cube_012 = bpy.data.meshes.new('Cube.012')
me_cube_012.from_pydata([(1.0, 1.0, 1.0), (1.0, 1.0, -0.9511), (1.0, -1.0, 1.0), (1.0, -1.0, -0.9511), (-1.0, 1.0, 1.0), (-1.0, 1.0, -0.9511), (-1.0, -1.0, 1.0), (-1.0, -1.0, -0.9511)], [], [(0, 4, 6, 2), (3, 2, 6, 7), (7, 6, 4, 5), (5, 1, 3, 7), (1, 0, 2, 3), (5, 4, 0, 1)])
_uv = me_cube_012.uv_layers.new(name='UVMap')
_uv.uv.foreach_set('vector', [0.625, 0.5, 0.875, 0.5, 0.875, 0.75, 0.625, 0.75, 0.375, 0.75, 0.625, 0.75, 0.625, 1.0, 0.375, 1.0, 0.375, 0.0, 0.625, 0.0, 0.625, 0.25, 0.375, 0.25, 0.125, 0.5, 0.375, 0.5, 0.375, 0.75, 0.125, 0.75, 0.375, 0.5, 0.625, 0.5, 0.625, 0.75, 0.375, 0.75, 0.375, 0.25, 0.625, 0.25, 0.625, 0.5, 0.375, 0.5])
me_cube_012.materials.append(mat_material_011)
me_cube_012.use_mirror_vertex_groups = False
me_cube_012.update()
me_cube_013 = bpy.data.meshes.new('Cube.013')
me_cube_013.from_pydata([(1.0, 1.0, 1.0), (1.0, 1.0, -0.9511), (1.0, -1.0, 1.0), (1.0, -1.0, -0.9511), (-1.0, 1.0, 1.0), (-1.0, 1.0, -0.9511), (-1.0, -1.0, 1.0), (-1.0, -1.0, -0.9511)], [], [(0, 4, 6, 2), (3, 2, 6, 7), (7, 6, 4, 5), (5, 1, 3, 7), (1, 0, 2, 3), (5, 4, 0, 1)])
_uv = me_cube_013.uv_layers.new(name='UVMap')
_uv.uv.foreach_set('vector', [0.625, 0.5, 0.875, 0.5, 0.875, 0.75, 0.625, 0.75, 0.375, 0.75, 0.625, 0.75, 0.625, 1.0, 0.375, 1.0, 0.375, 0.0, 0.625, 0.0, 0.625, 0.25, 0.375, 0.25, 0.125, 0.5, 0.375, 0.5, 0.375, 0.75, 0.125, 0.75, 0.375, 0.5, 0.625, 0.5, 0.625, 0.75, 0.375, 0.75, 0.375, 0.25, 0.625, 0.25, 0.625, 0.5, 0.375, 0.5])
me_cube_013.materials.append(mat_material_012)
me_cube_013.use_mirror_vertex_groups = False
me_cube_013.update()
me_cube_014 = bpy.data.meshes.new('Cube.014')
me_cube_014.from_pydata([(1.0, 2.601, 1.0), (1.0, 2.601, -1.0), (1.0, -1.0, 1.0), (1.0, -1.0, -1.0), (-1.0, 2.601, 1.0), (-1.0, 2.601, -1.0), (-1.0, -1.0, 1.0), (-1.0, -1.0, -1.0)], [], [(0, 4, 6, 2), (3, 2, 6, 7), (7, 6, 4, 5), (5, 1, 3, 7), (1, 0, 2, 3), (5, 4, 0, 1)])
_uv = me_cube_014.uv_layers.new(name='UVMap')
_uv.uv.foreach_set('vector', [0.625, 0.5, 0.875, 0.5, 0.875, 0.75, 0.625, 0.75, 0.375, 0.75, 0.625, 0.75, 0.625, 1.0, 0.375, 1.0, 0.375, 0.0, 0.625, 0.0, 0.625, 0.25, 0.375, 0.25, 0.125, 0.5, 0.375, 0.5, 0.375, 0.75, 0.125, 0.75, 0.375, 0.5, 0.625, 0.5, 0.625, 0.75, 0.375, 0.75, 0.375, 0.25, 0.625, 0.25, 0.625, 0.5, 0.375, 0.5])
me_cube_014.materials.append(mat_material_013)
me_cube_014.use_mirror_vertex_groups = False
me_cube_014.update()
me_cube_015 = bpy.data.meshes.new('Cube.015')
me_cube_015.from_pydata([(1.0, 1.096, 1.0), (1.0, 1.096, -1.0), (1.0, -1.0, 1.0), (1.0, -1.0, -1.0), (-1.0, 1.096, 1.0), (-1.0, 1.096, -1.0), (-1.0, -1.0, 1.0), (-1.0, -1.0, -1.0)], [], [(0, 4, 6, 2), (3, 2, 6, 7), (7, 6, 4, 5), (5, 1, 3, 7), (1, 0, 2, 3), (5, 4, 0, 1)])
_uv = me_cube_015.uv_layers.new(name='UVMap')
_uv.uv.foreach_set('vector', [0.625, 0.5, 0.875, 0.5, 0.875, 0.75, 0.625, 0.75, 0.375, 0.75, 0.625, 0.75, 0.625, 1.0, 0.375, 1.0, 0.375, 0.0, 0.625, 0.0, 0.625, 0.25, 0.375, 0.25, 0.125, 0.5, 0.375, 0.5, 0.375, 0.75, 0.125, 0.75, 0.375, 0.5, 0.625, 0.5, 0.625, 0.75, 0.375, 0.75, 0.375, 0.25, 0.625, 0.25, 0.625, 0.5, 0.375, 0.5])
me_cube_015.materials.append(mat_material_014)
me_cube_015.use_mirror_vertex_groups = False
me_cube_015.update()
me_cube_016 = bpy.data.meshes.new('Cube.016')
me_cube_016.from_pydata([(1.0, 1.0, 1.0), (1.0, 1.0, -0.9511), (1.0, -1.0, 1.0), (1.0, -1.0, -0.9511), (-1.0, 1.0, 1.0), (-1.0, 1.0, -0.9511), (-1.0, -1.0, 1.0), (-1.0, -1.0, -0.9511)], [], [(0, 4, 6, 2), (3, 2, 6, 7), (7, 6, 4, 5), (5, 1, 3, 7), (1, 0, 2, 3), (5, 4, 0, 1)])
_uv = me_cube_016.uv_layers.new(name='UVMap')
_uv.uv.foreach_set('vector', [0.625, 0.5, 0.875, 0.5, 0.875, 0.75, 0.625, 0.75, 0.375, 0.75, 0.625, 0.75, 0.625, 1.0, 0.375, 1.0, 0.375, 0.0, 0.625, 0.0, 0.625, 0.25, 0.375, 0.25, 0.125, 0.5, 0.375, 0.5, 0.375, 0.75, 0.125, 0.75, 0.375, 0.5, 0.625, 0.5, 0.625, 0.75, 0.375, 0.75, 0.375, 0.25, 0.625, 0.25, 0.625, 0.5, 0.375, 0.5])
me_cube_016.materials.append(mat_material_015)
me_cube_016.use_mirror_vertex_groups = False
me_cube_016.update()
me_cube_017 = bpy.data.meshes.new('Cube.017')
me_cube_017.from_pydata([(1.0, -0.2284, 1.0), (1.0, -0.2284, -1.0), (1.0, -1.0, 1.0), (1.0, -1.0, -1.0), (-1.0, -0.2284, 1.0), (-1.0, -0.2284, -1.0), (-1.0, -1.0, 1.0), (-1.0, -1.0, -1.0)], [], [(0, 4, 6, 2), (3, 2, 6, 7), (7, 6, 4, 5), (5, 1, 3, 7), (1, 0, 2, 3), (5, 4, 0, 1)])
_uv = me_cube_017.uv_layers.new(name='UVMap')
_uv.uv.foreach_set('vector', [0.625, 0.5, 0.875, 0.5, 0.875, 0.75, 0.625, 0.75, 0.375, 0.75, 0.625, 0.75, 0.625, 1.0, 0.375, 1.0, 0.375, 0.0, 0.625, 0.0, 0.625, 0.25, 0.375, 0.25, 0.125, 0.5, 0.375, 0.5, 0.375, 0.75, 0.125, 0.75, 0.375, 0.5, 0.625, 0.5, 0.625, 0.75, 0.375, 0.75, 0.375, 0.25, 0.625, 0.25, 0.625, 0.5, 0.375, 0.5])
me_cube_017.materials.append(mat_material_016)
me_cube_017.use_mirror_vertex_groups = False
me_cube_017.update()
me_cube_018 = bpy.data.meshes.new('Cube.018')
me_cube_018.from_pydata([(1.0, 1.0, 1.0), (1.0, 1.0, -0.9511), (1.0, -1.0, 1.0), (1.0, -1.0, -0.9511), (-1.0, 1.0, 1.0), (-1.0, 1.0, -0.9511), (-1.0, -1.0, 1.0), (-1.0, -1.0, -0.9511)], [], [(0, 4, 6, 2), (3, 2, 6, 7), (7, 6, 4, 5), (5, 1, 3, 7), (1, 0, 2, 3), (5, 4, 0, 1)])
_uv = me_cube_018.uv_layers.new(name='UVMap')
_uv.uv.foreach_set('vector', [0.625, 0.5, 0.875, 0.5, 0.875, 0.75, 0.625, 0.75, 0.375, 0.75, 0.625, 0.75, 0.625, 1.0, 0.375, 1.0, 0.375, 0.0, 0.625, 0.0, 0.625, 0.25, 0.375, 0.25, 0.125, 0.5, 0.375, 0.5, 0.375, 0.75, 0.125, 0.75, 0.375, 0.5, 0.625, 0.5, 0.625, 0.75, 0.375, 0.75, 0.375, 0.25, 0.625, 0.25, 0.625, 0.5, 0.375, 0.5])
me_cube_018.materials.append(mat_material_017)
me_cube_018.use_mirror_vertex_groups = False
me_cube_018.update()
me_cube_019 = bpy.data.meshes.new('Cube.019')
me_cube_019.from_pydata([(1.0, 0.007141, 1.0), (1.0, 0.007141, -1.0), (1.0, -1.0, 1.0), (1.0, -1.0, -1.0), (-1.0, 0.007141, 1.0), (-1.0, 0.007141, -1.0), (-1.0, -1.0, 1.0), (-1.0, -1.0, -1.0)], [], [(0, 4, 6, 2), (3, 2, 6, 7), (7, 6, 4, 5), (5, 1, 3, 7), (1, 0, 2, 3), (5, 4, 0, 1)])
_uv = me_cube_019.uv_layers.new(name='UVMap')
_uv.uv.foreach_set('vector', [0.625, 0.5, 0.875, 0.5, 0.875, 0.75, 0.625, 0.75, 0.375, 0.75, 0.625, 0.75, 0.625, 1.0, 0.375, 1.0, 0.375, 0.0, 0.625, 0.0, 0.625, 0.25, 0.375, 0.25, 0.125, 0.5, 0.375, 0.5, 0.375, 0.75, 0.125, 0.75, 0.375, 0.5, 0.625, 0.5, 0.625, 0.75, 0.375, 0.75, 0.375, 0.25, 0.625, 0.25, 0.625, 0.5, 0.375, 0.5])
me_cube_019.materials.append(mat_material_018)
me_cube_019.use_mirror_vertex_groups = False
me_cube_019.update()
me_cube_021 = bpy.data.meshes.new('Cube.021')
me_cube_021.from_pydata([(1.0, 0.1647, 1.0), (1.0, 0.1647, -1.0), (1.0, -2.461, 1.0), (1.0, -2.461, -1.0), (-1.0, 0.1647, 1.0), (-1.0, 0.1647, -1.0), (-1.0, -2.461, 1.0), (-1.0, -2.461, -1.0)], [], [(0, 4, 6, 2), (3, 2, 6, 7), (7, 6, 4, 5), (5, 1, 3, 7), (1, 0, 2, 3), (5, 4, 0, 1)])
_uv = me_cube_021.uv_layers.new(name='UVMap')
_uv.uv.foreach_set('vector', [0.625, 0.5, 0.875, 0.5, 0.875, 0.75, 0.625, 0.75, 0.375, 0.75, 0.625, 0.75, 0.625, 1.0, 0.375, 1.0, 0.375, 0.0, 0.625, 0.0, 0.625, 0.25, 0.375, 0.25, 0.125, 0.5, 0.375, 0.5, 0.375, 0.75, 0.125, 0.75, 0.375, 0.5, 0.625, 0.5, 0.625, 0.75, 0.375, 0.75, 0.375, 0.25, 0.625, 0.25, 0.625, 0.5, 0.375, 0.5])
me_cube_021.materials.append(mat_material_020)
me_cube_021.use_mirror_vertex_groups = False
me_cube_021.update()
me_cube_022 = bpy.data.meshes.new('Cube.022')
me_cube_022.from_pydata([(1.0, 1.0, 1.0), (1.0, 1.0, -1.0), (1.0, -1.398, 1.0), (1.0, -1.398, -1.0), (-1.0, 1.0, 1.0), (-1.0, 1.0, -1.0), (-1.0, -1.398, 1.0), (-1.0, -1.398, -1.0)], [], [(0, 4, 6, 2), (3, 2, 6, 7), (7, 6, 4, 5), (5, 1, 3, 7), (1, 0, 2, 3), (5, 4, 0, 1)])
_uv = me_cube_022.uv_layers.new(name='UVMap')
_uv.uv.foreach_set('vector', [0.625, 0.5, 0.875, 0.5, 0.875, 0.75, 0.625, 0.75, 0.375, 0.75, 0.625, 0.75, 0.625, 1.0, 0.375, 1.0, 0.375, 0.0, 0.625, 0.0, 0.625, 0.25, 0.375, 0.25, 0.125, 0.5, 0.375, 0.5, 0.375, 0.75, 0.125, 0.75, 0.375, 0.5, 0.625, 0.5, 0.625, 0.75, 0.375, 0.75, 0.375, 0.25, 0.625, 0.25, 0.625, 0.5, 0.375, 0.5])
me_cube_022.materials.append(mat_material_021)
me_cube_022.use_mirror_vertex_groups = False
me_cube_022.update()
me_cube_023 = bpy.data.meshes.new('Cube.023')
me_cube_023.from_pydata([(1.0, 0.1588, -0.3823), (1.0, 0.1588, -1.0), (1.0, -1.0, -0.3823), (1.0, -1.0, -1.0), (-1.0, 0.1588, -0.3823), (-1.0, 0.1588, -1.0), (-1.0, -1.0, -0.3823), (-1.0, -1.0, -1.0)], [], [(0, 4, 6, 2), (3, 2, 6, 7), (7, 6, 4, 5), (5, 1, 3, 7), (1, 0, 2, 3), (5, 4, 0, 1)])
_uv = me_cube_023.uv_layers.new(name='UVMap')
_uv.uv.foreach_set('vector', [0.625, 0.5, 0.875, 0.5, 0.875, 0.75, 0.625, 0.75, 0.375, 0.75, 0.625, 0.75, 0.625, 1.0, 0.375, 1.0, 0.375, 0.0, 0.625, 0.0, 0.625, 0.25, 0.375, 0.25, 0.125, 0.5, 0.375, 0.5, 0.375, 0.75, 0.125, 0.75, 0.375, 0.5, 0.625, 0.5, 0.625, 0.75, 0.375, 0.75, 0.375, 0.25, 0.625, 0.25, 0.625, 0.5, 0.375, 0.5])
me_cube_023.materials.append(mat_material_022)
me_cube_023.use_mirror_vertex_groups = False
me_cube_023.update()
me_cube_024 = bpy.data.meshes.new('Cube.024')
me_cube_024.from_pydata([(1.0, 0.1588, -0.3823), (1.0, 0.1588, -0.4914), (1.0, -1.0, -0.3823), (1.0, -1.0, -0.4914), (-1.0, 0.1588, -0.3823), (-1.0, 0.1588, -0.4914), (-1.0, -1.0, -0.3823), (-1.0, -1.0, -0.4914)], [], [(0, 4, 6, 2), (3, 2, 6, 7), (7, 6, 4, 5), (5, 1, 3, 7), (1, 0, 2, 3), (5, 4, 0, 1)])
_uv = me_cube_024.uv_layers.new(name='UVMap')
_uv.uv.foreach_set('vector', [0.625, 0.5, 0.875, 0.5, 0.875, 0.75, 0.625, 0.75, 0.375, 0.75, 0.625, 0.75, 0.625, 1.0, 0.375, 1.0, 0.375, 0.0, 0.625, 0.0, 0.625, 0.25, 0.375, 0.25, 0.125, 0.5, 0.375, 0.5, 0.375, 0.75, 0.125, 0.75, 0.375, 0.5, 0.625, 0.5, 0.625, 0.75, 0.375, 0.75, 0.375, 0.25, 0.625, 0.25, 0.625, 0.5, 0.375, 0.5])
me_cube_024.materials.append(mat_material_023)
me_cube_024.use_mirror_vertex_groups = False
me_cube_024.update()
me_cube_025 = bpy.data.meshes.new('Cube.025')
me_cube_025.from_pydata([(1.0, 1.0, 1.0), (1.0, 1.0, -0.9511), (1.0, -1.0, 1.0), (1.0, -1.0, -0.9511), (-1.0, 1.0, 1.0), (-1.0, 1.0, -0.9511), (-1.0, -1.0, 1.0), (-1.0, -1.0, -0.9511)], [], [(0, 4, 6, 2), (3, 2, 6, 7), (7, 6, 4, 5), (5, 1, 3, 7), (1, 0, 2, 3), (5, 4, 0, 1)])
_uv = me_cube_025.uv_layers.new(name='UVMap')
_uv.uv.foreach_set('vector', [0.625, 0.5, 0.875, 0.5, 0.875, 0.75, 0.625, 0.75, 0.375, 0.75, 0.625, 0.75, 0.625, 1.0, 0.375, 1.0, 0.375, 0.0, 0.625, 0.0, 0.625, 0.25, 0.375, 0.25, 0.125, 0.5, 0.375, 0.5, 0.375, 0.75, 0.125, 0.75, 0.375, 0.5, 0.625, 0.5, 0.625, 0.75, 0.375, 0.75, 0.375, 0.25, 0.625, 0.25, 0.625, 0.5, 0.375, 0.5])
me_cube_025.materials.append(mat_material_024)
me_cube_025.use_mirror_vertex_groups = False
me_cube_025.update()
me_cube_026 = bpy.data.meshes.new('Cube.026')
me_cube_026.from_pydata([(1.0, 1.0, 1.0), (1.0, 1.0, -0.9511), (1.0, -1.0, 1.0), (1.0, -1.0, -0.9511), (-1.0, 1.0, 1.0), (-1.0, 1.0, -0.9511), (-1.0, -1.0, 1.0), (-1.0, -1.0, -0.9511)], [], [(0, 4, 6, 2), (3, 2, 6, 7), (7, 6, 4, 5), (5, 1, 3, 7), (1, 0, 2, 3), (5, 4, 0, 1)])
_uv = me_cube_026.uv_layers.new(name='UVMap')
_uv.uv.foreach_set('vector', [0.625, 0.5, 0.875, 0.5, 0.875, 0.75, 0.625, 0.75, 0.375, 0.75, 0.625, 0.75, 0.625, 1.0, 0.375, 1.0, 0.375, 0.0, 0.625, 0.0, 0.625, 0.25, 0.375, 0.25, 0.125, 0.5, 0.375, 0.5, 0.375, 0.75, 0.125, 0.75, 0.375, 0.5, 0.625, 0.5, 0.625, 0.75, 0.375, 0.75, 0.375, 0.25, 0.625, 0.25, 0.625, 0.5, 0.375, 0.5])
me_cube_026.materials.append(mat_material_025)
me_cube_026.use_mirror_vertex_groups = False
me_cube_026.update()
me_cube_027 = bpy.data.meshes.new('Cube.027')
me_cube_027.from_pydata([(-1.0, -1.0, -1.0), (-1.0, -1.0, 1.0), (-1.0, 1.041, -1.0), (-1.0, 1.041, 1.0), (1.144, -1.0, -1.0), (1.144, -1.0, 1.0), (1.144, 1.041, -1.0), (1.144, 1.041, 1.0)], [], [(0, 1, 3, 2), (2, 3, 7, 6), (6, 7, 5, 4), (4, 5, 1, 0), (2, 6, 4, 0), (7, 3, 1, 5)])
_uv = me_cube_027.uv_layers.new(name='UVMap')
_uv.uv.foreach_set('vector', [0.375, 0.0, 0.625, 0.0, 0.625, 0.25, 0.375, 0.25, 0.375, 0.25, 0.625, 0.25, 0.625, 0.5, 0.375, 0.5, 0.375, 0.5, 0.625, 0.5, 0.625, 0.75, 0.375, 0.75, 0.375, 0.75, 0.625, 0.75, 0.625, 1.0, 0.375, 1.0, 0.125, 0.5, 0.375, 0.5, 0.375, 0.75, 0.125, 0.75, 0.625, 0.5, 0.875, 0.5, 0.875, 0.75, 0.625, 0.75])
me_cube_027.update()
me_cube_028 = bpy.data.meshes.new('Cube.028')
me_cube_028.from_pydata([(-1.0, -1.0, -1.0), (-1.0, -1.0, 1.0), (-1.0, 1.461, -1.0), (-1.0, 1.461, 1.0), (-0.1115, -1.0, -1.0), (-0.1115, -1.0, 1.0), (-0.1115, 1.461, -1.0), (-0.1115, 1.461, 1.0)], [], [(0, 1, 3, 2), (2, 3, 7, 6), (6, 7, 5, 4), (4, 5, 1, 0), (2, 6, 4, 0), (7, 3, 1, 5)])
_uv = me_cube_028.uv_layers.new(name='UVMap')
_uv.uv.foreach_set('vector', [0.375, 0.0, 0.625, 0.0, 0.625, 0.25, 0.375, 0.25, 0.375, 0.25, 0.625, 0.25, 0.625, 0.5, 0.375, 0.5, 0.375, 0.5, 0.625, 0.5, 0.625, 0.75, 0.375, 0.75, 0.375, 0.75, 0.625, 0.75, 0.625, 1.0, 0.375, 1.0, 0.125, 0.5, 0.375, 0.5, 0.375, 0.75, 0.125, 0.75, 0.625, 0.5, 0.875, 0.5, 0.875, 0.75, 0.625, 0.75])
me_cube_028.update()
me_cube_029 = bpy.data.meshes.new('Cube.029')
me_cube_029.from_pydata([(-1.0, -1.041, -1.0), (-1.0, -1.041, 1.0), (-1.0, 0.4485, -1.0), (-1.0, 0.4485, 1.0), (0.2024, -1.041, -1.0), (0.2024, -1.041, 1.0), (0.2024, 0.4485, -1.0), (0.2024, 0.4485, 1.0)], [], [(0, 1, 3, 2), (2, 3, 7, 6), (6, 7, 5, 4), (4, 5, 1, 0), (2, 6, 4, 0), (7, 3, 1, 5)])
_uv = me_cube_029.uv_layers.new(name='UVMap')
_uv.uv.foreach_set('vector', [0.375, 0.0, 0.625, 0.0, 0.625, 0.25, 0.375, 0.25, 0.375, 0.25, 0.625, 0.25, 0.625, 0.5, 0.375, 0.5, 0.375, 0.5, 0.625, 0.5, 0.625, 0.75, 0.375, 0.75, 0.375, 0.75, 0.625, 0.75, 0.625, 1.0, 0.375, 1.0, 0.125, 0.5, 0.375, 0.5, 0.375, 0.75, 0.125, 0.75, 0.625, 0.5, 0.875, 0.5, 0.875, 0.75, 0.625, 0.75])
me_cube_029.update()
me_cube_030 = bpy.data.meshes.new('Cube.030')
me_cube_030.from_pydata([(-1.0, -1.124, -1.0), (-1.0, -1.124, 1.0), (-1.0, -0.07303, -1.0), (-1.0, -0.07303, 1.0), (0.2495, -1.124, -1.0), (0.2495, -1.124, 1.0), (0.2495, -0.07303, -1.0), (0.2495, -0.07303, 1.0)], [], [(0, 1, 3, 2), (2, 3, 7, 6), (6, 7, 5, 4), (4, 5, 1, 0), (2, 6, 4, 0), (7, 3, 1, 5)])
_uv = me_cube_030.uv_layers.new(name='UVMap')
_uv.uv.foreach_set('vector', [0.375, 0.0, 0.625, 0.0, 0.625, 0.25, 0.375, 0.25, 0.375, 0.25, 0.625, 0.25, 0.625, 0.5, 0.375, 0.5, 0.375, 0.5, 0.625, 0.5, 0.625, 0.75, 0.375, 0.75, 0.375, 0.75, 0.625, 0.75, 0.625, 1.0, 0.375, 1.0, 0.125, 0.5, 0.375, 0.5, 0.375, 0.75, 0.125, 0.75, 0.625, 0.5, 0.875, 0.5, 0.875, 0.75, 0.625, 0.75])
me_cube_030.update()
me_cube_031 = bpy.data.meshes.new('Cube.031')
me_cube_031.from_pydata([(1.0, 1.096, 1.0), (1.0, 1.096, -1.0), (1.0, -0.3464, 1.0), (1.0, -0.3464, -1.0), (-1.0, 1.096, 1.0), (-1.0, 1.096, -1.0), (-1.0, -0.3464, 1.0), (-1.0, -0.3464, -1.0)], [], [(0, 4, 6, 2), (3, 2, 6, 7), (7, 6, 4, 5), (5, 1, 3, 7), (1, 0, 2, 3), (5, 4, 0, 1)])
_uv = me_cube_031.uv_layers.new(name='UVMap')
_uv.uv.foreach_set('vector', [0.625, 0.5, 0.875, 0.5, 0.875, 0.75, 0.625, 0.75, 0.375, 0.75, 0.625, 0.75, 0.625, 1.0, 0.375, 1.0, 0.375, 0.0, 0.625, 0.0, 0.625, 0.25, 0.375, 0.25, 0.125, 0.5, 0.375, 0.5, 0.375, 0.75, 0.125, 0.75, 0.375, 0.5, 0.625, 0.5, 0.625, 0.75, 0.375, 0.75, 0.375, 0.25, 0.625, 0.25, 0.625, 0.5, 0.375, 0.5])
me_cube_031.materials.append(mat_material_026)
me_cube_031.use_mirror_vertex_groups = False
me_cube_031.update()

# ---- objects
ob_cube = bpy.data.objects.new('Cube', me_cube)
ob_light = bpy.data.objects.new('Light', light_light)
ob_camera = bpy.data.objects.new('Camera', cam_camera)
ob_cube_001 = bpy.data.objects.new('Cube.001', me_cube_001)
ob_cube_002 = bpy.data.objects.new('Cube.002', me_cube_002)
ob_cube_003 = bpy.data.objects.new('Cube.003', me_cube_003)
ob_cube_004 = bpy.data.objects.new('Cube.004', me_cube_004)
ob_cube_005 = bpy.data.objects.new('Cube.005', me_cube_005)
ob_cube_006 = bpy.data.objects.new('Cube.006', me_cube_006)
ob_cube_007 = bpy.data.objects.new('Cube.007', me_cube_007)
ob_cube_008 = bpy.data.objects.new('Cube.008', me_cube_008)
ob_cube_009 = bpy.data.objects.new('Cube.009', me_cube_009)
ob_cube_010 = bpy.data.objects.new('Cube.010', me_cube_010)
ob_cube_011 = bpy.data.objects.new('Cube.011', me_cube_011)
ob_cube_012 = bpy.data.objects.new('Cube.012', me_cube_012)
ob_cube_013 = bpy.data.objects.new('Cube.013', me_cube_013)
ob_cube_014 = bpy.data.objects.new('Cube.014', me_cube_014)
ob_cube_015 = bpy.data.objects.new('Cube.015', me_cube_015)
ob_cube_016 = bpy.data.objects.new('Cube.016', me_cube_016)
ob_cube_017 = bpy.data.objects.new('Cube.017', me_cube_017)
ob_cube_018 = bpy.data.objects.new('Cube.018', me_cube_018)
ob_cube_019 = bpy.data.objects.new('Cube.019', me_cube_019)
ob_cube_020 = bpy.data.objects.new('Cube.020', me_cube_021)
ob_cube_021 = bpy.data.objects.new('Cube.021', me_cube_022)
ob_cube_022 = bpy.data.objects.new('Cube.022', me_cube_023)
ob_cube_023 = bpy.data.objects.new('Cube.023', me_cube_024)
ob_cube_024 = bpy.data.objects.new('Cube.024', me_cube_025)
ob_cube_025 = bpy.data.objects.new('Cube.025', me_cube_026)
ob_cube_026 = bpy.data.objects.new('Cube.026', me_cube_027)
ob_cube_027 = bpy.data.objects.new('Cube.027', me_cube_028)
ob_cube_028 = bpy.data.objects.new('Cube.028', me_cube_029)
ob_cube_029 = bpy.data.objects.new('Cube.029', me_cube_030)
ob_cube_030 = bpy.data.objects.new('Cube.030', me_cube_031)

# ---- transforms, parenting, visibility, modifiers, constraints
ob_cube.location = (0.0, -1.996, 0.0)
ob_cube.scale = (-0.09807, 1.999, 1.0)
ob_cube.lock_rotations_4d = False
ob_cube.empty_display_type = 'ARROWS'
ob_cube.lineart.crease_threshold = 0.0
ob_light.location = (4.076, 1.005, 5.904)
ob_light.rotation_euler = (0.6503, 0.05522, 1.866)
ob_light.lock_rotations_4d = False
ob_light.empty_display_type = 'ARROWS'
ob_light.color = (0.0, 0.0, 0.0, 0.0)
ob_light.lineart.crease_threshold = 0.0
ob_camera.location = (7.359, -6.926, 4.958)
ob_camera.rotation_euler = (1.109, 0.0, 0.8149)
ob_camera.lock_rotations_4d = False
ob_camera.empty_display_type = 'ARROWS'
ob_camera.color = (0.0, 0.0, 0.0, 0.0)
ob_camera.display_type = 'WIRE'
ob_camera.lineart.crease_threshold = 0.0
ob_cube_001.location = (-1.905, -3.89, 0.0)
ob_cube_001.rotation_euler = (0.0, -0.0, 1.571)
ob_cube_001.scale = (-0.09807, 1.999, 1.0)
ob_cube_001.lock_rotations_4d = False
ob_cube_001.empty_display_type = 'ARROWS'
ob_cube_001.lineart.crease_threshold = 0.0
ob_cube_002.location = (-3.788, -1.996, 0.0)
ob_cube_002.scale = (-0.09807, 1.999, 1.0)
ob_cube_002.lock_rotations_4d = False
ob_cube_002.empty_display_type = 'ARROWS'
ob_cube_002.lineart.crease_threshold = 0.0
ob_cube_003.location = (-1.905, 1.895, 0.0)
ob_cube_003.rotation_euler = (0.0, -0.0, 1.571)
ob_cube_003.scale = (-0.09807, 1.999, 1.0)
ob_cube_003.lock_rotations_4d = False
ob_cube_003.empty_display_type = 'ARROWS'
ob_cube_003.lineart.crease_threshold = 0.0
ob_cube_004.location = (0.0, -0.07626, 0.0)
ob_cube_004.scale = (-0.1729, 0.1483, 1.051)
ob_cube_004.lock_rotations_4d = False
ob_cube_004.empty_display_type = 'ARROWS'
ob_cube_004.lineart.crease_threshold = 0.0
ob_cube_005.location = (1.749, 1.901, 0.0)
ob_cube_005.scale = (-0.1729, 0.1483, 1.051)
ob_cube_005.lock_rotations_4d = False
ob_cube_005.empty_display_type = 'ARROWS'
ob_cube_005.lineart.crease_threshold = 0.0
ob_cube_006.location = (-1.952, -0.998, -0.907)
ob_cube_006.scale = (1.773, 2.857, 0.09138)
ob_cube_007.location = (2.078, -3.89, 0.0)
ob_cube_007.rotation_euler = (0.0, -0.0, 1.571)
ob_cube_007.scale = (-0.09807, 1.999, 1.0)
ob_cube_007.lock_rotations_4d = False
ob_cube_007.empty_display_type = 'ARROWS'
ob_cube_007.lineart.crease_threshold = 0.0
ob_cube_008.location = (6.913, -1.996, 0.0)
ob_cube_008.scale = (-0.09807, 1.999, 1.0)
ob_cube_008.lock_rotations_4d = False
ob_cube_008.empty_display_type = 'ARROWS'
ob_cube_008.lineart.crease_threshold = 0.0
ob_cube_009.location = (5.014, 1.895, 0.0)
ob_cube_009.rotation_euler = (0.0, -0.0, 1.571)
ob_cube_009.scale = (-0.09807, 1.999, 1.0)
ob_cube_009.lock_rotations_4d = False
ob_cube_009.empty_display_type = 'ARROWS'
ob_cube_009.lineart.crease_threshold = 0.0
ob_cube_010.location = (2.591, 1.895, 0.0)
ob_cube_010.rotation_euler = (0.0, -0.0, 1.571)
ob_cube_010.scale = (-0.09807, 0.8744, 1.0)
ob_cube_010.lock_rotations_4d = False
ob_cube_010.empty_display_type = 'ARROWS'
ob_cube_010.lineart.crease_threshold = 0.0
ob_cube_011.location = (0.0, 1.901, 0.0)
ob_cube_011.scale = (-0.1729, 0.1483, 1.051)
ob_cube_011.lock_rotations_4d = False
ob_cube_011.empty_display_type = 'ARROWS'
ob_cube_011.lineart.crease_threshold = 0.0
ob_cube_012.location = (3.447, 1.901, 0.0)
ob_cube_012.scale = (-0.1729, 0.1483, 1.051)
ob_cube_012.lock_rotations_4d = False
ob_cube_012.empty_display_type = 'ARROWS'
ob_cube_012.lineart.crease_threshold = 0.0
ob_cube_013.location = (5.033, 1.901, 0.0)
ob_cube_013.scale = (-0.1729, 0.1483, 1.051)
ob_cube_013.lock_rotations_4d = False
ob_cube_013.empty_display_type = 'ARROWS'
ob_cube_013.lineart.crease_threshold = 0.0
ob_cube_014.location = (2.885, 3.806, 0.0)
ob_cube_014.scale = (-0.09807, 1.999, 1.0)
ob_cube_014.lock_rotations_4d = False
ob_cube_014.empty_display_type = 'ARROWS'
ob_cube_014.lineart.crease_threshold = 0.0
ob_cube_015.location = (6.89, 3.806, 0.0)
ob_cube_015.scale = (-0.09807, 1.999, 1.0)
ob_cube_015.lock_rotations_4d = False
ob_cube_015.empty_display_type = 'ARROWS'
ob_cube_015.lineart.crease_threshold = 0.0
ob_cube_016.location = (3.447, 6.106, 0.0)
ob_cube_016.scale = (-0.1729, 0.1483, 1.051)
ob_cube_016.lock_rotations_4d = False
ob_cube_016.empty_display_type = 'ARROWS'
ob_cube_016.lineart.crease_threshold = 0.0
ob_cube_017.location = (2.591, 6.1, 0.0)
ob_cube_017.rotation_euler = (0.0, -0.0, 1.571)
ob_cube_017.scale = (-0.09807, 0.8744, 1.0)
ob_cube_017.lock_rotations_4d = False
ob_cube_017.empty_display_type = 'ARROWS'
ob_cube_017.lineart.crease_threshold = 0.0
ob_cube_018.location = (5.033, 6.095, 0.0)
ob_cube_018.scale = (-0.1729, 0.1483, 1.051)
ob_cube_018.lock_rotations_4d = False
ob_cube_018.empty_display_type = 'ARROWS'
ob_cube_018.lineart.crease_threshold = 0.0
ob_cube_019.location = (5.014, 6.089, 0.0)
ob_cube_019.rotation_euler = (0.0, -0.0, 1.571)
ob_cube_019.scale = (-0.09807, 1.999, 1.0)
ob_cube_019.lock_rotations_4d = False
ob_cube_019.empty_display_type = 'ARROWS'
ob_cube_019.lineart.crease_threshold = 0.0
ob_cube_020.location = (2.078, 8.921, 0.0)
ob_cube_020.rotation_euler = (0.0, -0.0, 1.571)
ob_cube_020.scale = (-0.09807, 1.999, 1.0)
ob_cube_020.lock_rotations_4d = False
ob_cube_020.empty_display_type = 'ARROWS'
ob_cube_020.lineart.crease_threshold = 0.0
ob_cube_021.location = (0.0, 6.986, 0.0)
ob_cube_021.scale = (-0.09807, 1.999, 1.0)
ob_cube_021.lock_rotations_4d = False
ob_cube_021.empty_display_type = 'ARROWS'
ob_cube_021.lineart.crease_threshold = 0.0
ob_cube_022.location = (0.0, 3.9, 0.0)
ob_cube_022.scale = (-0.09807, 1.999, 1.0)
ob_cube_022.lock_rotations_4d = False
ob_cube_022.empty_display_type = 'ARROWS'
ob_cube_022.lineart.crease_threshold = 0.0
ob_cube_023.location = (0.0, 3.9, 1.374)
ob_cube_023.scale = (-0.09807, 1.999, 1.0)
ob_cube_023.lock_rotations_4d = False
ob_cube_023.empty_display_type = 'ARROWS'
ob_cube_023.lineart.crease_threshold = 0.0
ob_cube_024.location = (0.0, 8.885, 0.0)
ob_cube_024.scale = (-0.1729, 0.1483, 1.051)
ob_cube_024.lock_rotations_4d = False
ob_cube_024.empty_display_type = 'ARROWS'
ob_cube_024.lineart.crease_threshold = 0.0
ob_cube_025.location = (1.749, 8.885, 0.0)
ob_cube_025.scale = (-0.1729, 0.1483, 1.051)
ob_cube_025.lock_rotations_4d = False
ob_cube_025.empty_display_type = 'ARROWS'
ob_cube_025.lineart.crease_threshold = 0.0
ob_cube_026.location = (3.223, -0.998, -0.907)
ob_cube_026.scale = (3.222, 2.857, 0.09138)
ob_cube_027.location = (3.223, 4.787, -0.907)
ob_cube_027.scale = (3.222, 2.857, 0.09138)
ob_cube_028.location = (6.163, 4.787, -0.907)
ob_cube_028.scale = (3.222, 2.857, 0.09138)
ob_cube_029.location = (6.163, 9.043, -0.907)
ob_cube_029.scale = (3.222, 2.857, 0.09138)
ob_cube_030.location = (6.89, 6.761, 0.0)
ob_cube_030.scale = (-0.09807, 1.999, 1.0)
ob_cube_030.lock_rotations_4d = False
ob_cube_030.empty_display_type = 'ARROWS'
ob_cube_030.lineart.crease_threshold = 0.0

# ---- collection membership
col_collection.objects.link(ob_cube)
col_collection.objects.link(ob_light)
col_collection.objects.link(ob_camera)
col_collection.objects.link(ob_cube_001)
col_collection.objects.link(ob_cube_002)
col_collection.objects.link(ob_cube_003)
col_collection.objects.link(ob_cube_004)
col_collection.objects.link(ob_cube_005)
col_collection.objects.link(ob_cube_006)
col_collection.objects.link(ob_cube_007)
col_collection.objects.link(ob_cube_008)
col_collection.objects.link(ob_cube_009)
col_collection.objects.link(ob_cube_010)
col_collection.objects.link(ob_cube_011)
col_collection.objects.link(ob_cube_012)
col_collection.objects.link(ob_cube_013)
col_collection.objects.link(ob_cube_014)
col_collection.objects.link(ob_cube_015)
col_collection.objects.link(ob_cube_016)
col_collection.objects.link(ob_cube_017)
col_collection.objects.link(ob_cube_018)
col_collection.objects.link(ob_cube_019)
col_collection.objects.link(ob_cube_020)
col_collection.objects.link(ob_cube_021)
col_collection.objects.link(ob_cube_022)
col_collection.objects.link(ob_cube_023)
col_collection.objects.link(ob_cube_024)
col_collection.objects.link(ob_cube_025)
col_collection.objects.link(ob_cube_026)
col_collection.objects.link(ob_cube_027)
col_collection.objects.link(ob_cube_028)
col_collection.objects.link(ob_cube_029)
col_collection.objects.link(ob_cube_030)

# ---- scene / render settings (as saved in the file)
scene.camera = ob_camera
scene.frame_start = 1; scene.frame_end = 250; scene.frame_set(1)
scene.render.engine = 'BLENDER_EEVEE_NEXT'
scene.cycles.sampling_pattern = 'TABULATED_SOBOL'
scene.cycles.use_light_tree = False
scene.view_settings.view_transform = 'Filmic'
bpy.context.view_layer.update()
